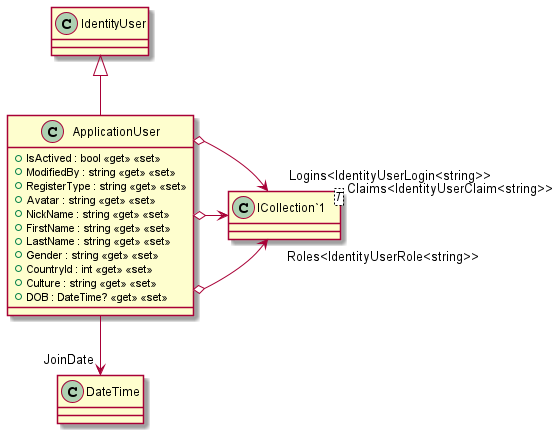

The diagram above was rendered by PlantUML. Its source (embedded in the PNG):
@startuml
class ApplicationUser {
    + IsActived : bool <<get>> <<set>>
    + ModifiedBy : string <<get>> <<set>>
    + RegisterType : string <<get>> <<set>>
    + Avatar : string <<get>> <<set>>
    + NickName : string <<get>> <<set>>
    + FirstName : string <<get>> <<set>>
    + LastName : string <<get>> <<set>>
    + Gender : string <<get>> <<set>>
    + CountryId : int <<get>> <<set>>
    + Culture : string <<get>> <<set>>
    + DOB : DateTime? <<get>> <<set>>
}
class "ICollection`1"<T> {
}
IdentityUser <|-- ApplicationUser
ApplicationUser --> "JoinDate" DateTime
ApplicationUser o-> "Roles<IdentityUserRole<string>>" "ICollection`1"
ApplicationUser o-> "Claims<IdentityUserClaim<string>>" "ICollection`1"
ApplicationUser o-> "Logins<IdentityUserLogin<string>>" "ICollection`1"
@enduml